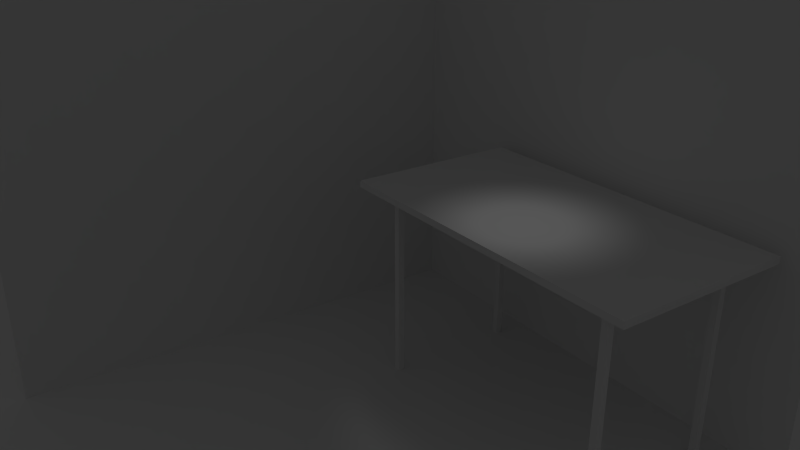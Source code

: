 # Source: desktop.blend  (saved by Blender 2.62.0; exported with 4.5.12 LTS)
import bpy
from mathutils import Matrix  # noqa: F401  (used for matrix-valued properties, if any)

bpy.ops.wm.read_factory_settings(use_empty=True)
scene = bpy.context.scene
scene.name = 'Scene'

# ---- collections
col_collection_1 = bpy.data.collections.new('Collection 1'); scene.collection.children.link(col_collection_1)

# ---- materials (node trees are filled in below, after node groups)
mat_material_002 = bpy.data.materials.new('Material.002')
mat_material_002.alpha_threshold = 0.0
mat_material_002.use_transparent_shadow = False
mat_material_002.preview_render_type = 'FLAT'
mat_material_002.roughness = 0.5
mat_material_002.line_color = (0.0, 0.0, 0.0, 1.0)
mat_v_gg_1 = bpy.data.materials.new('Vägg 1')
mat_v_gg_1.alpha_threshold = 0.0
mat_v_gg_1.use_transparent_shadow = False
mat_v_gg_1.preview_render_type = 'FLAT'
mat_v_gg_1.roughness = 0.5
mat_v_gg_1.line_color = (0.0, 0.0, 0.0, 1.0)
mat_floor = bpy.data.materials.new('Floor')
mat_floor.alpha_threshold = 0.0
mat_floor.use_transparent_shadow = False
mat_floor.roughness = 0.5
mat_floor.line_color = (0.0, 0.0, 0.0, 1.0)
mat_material_001 = bpy.data.materials.new('Material.001')
mat_material_001.alpha_threshold = 0.0
mat_material_001.use_transparent_shadow = False
mat_material_001.roughness = 0.5
mat_material_001.line_color = (0.0, 0.0, 0.0, 1.0)

# ---- material node trees

# ---- world
world_world = bpy.data.worlds.new('World'); scene.world = world_world
world_world.color = (0.05088, 0.05088, 0.05088)
world_world.use_sun_shadow = False
world_world.sun_shadow_jitter_overblur = 0.0
world_world.cycles.sampling_method = 'MANUAL'
world_world.cycles.sample_map_resolution = 256

# ---- cameras
cam_camera = bpy.data.cameras.new('Camera')
cam_camera.clip_end = 100.0
cam_camera.lens = 35.0
cam_camera.sensor_width = 32.0
cam_camera.sensor_height = 18.0
cam_camera.ortho_scale = 7.314
cam_camera.dof.focus_distance = 0.0
cam_camera.dof.aperture_fstop = 128.0

# ---- lights
light_lamp = bpy.data.lights.new('Lamp', 'SPOT')
light_lamp.transmission_factor = 0.0
light_lamp.cutoff_distance = 30.0
light_lamp.energy = 100.0
light_lamp.shadow_buffer_clip_start = 1.001
light_lamp.shadow_soft_size = 1.0
light_lamp.shadow_maximum_resolution = 0.006
light_lamp.use_absolute_resolution = True
light_lamp.spot_blend = 0.3126
light_lamp.cycles.use_multiple_importance_sampling = False

# ---- meshes
me_plane_002 = bpy.data.meshes.new('Plane.002')
me_plane_002.from_pydata([(1.0, 1.0, 0.0), (1.0, -1.0, 0.0), (-1.0, -1.0, 0.0), (-1.0, 1.0, 0.0)], [], [(0, 3, 2, 1)])
me_plane_002.materials.append(mat_material_002)
me_plane_002.use_remesh_preserve_volume = False
me_plane_002.use_remesh_preserve_attributes = False
me_plane_002.use_mirror_vertex_groups = False
me_plane_002.update()
me_plane_001 = bpy.data.meshes.new('Plane.001')
me_plane_001.from_pydata([(1.0, 1.0, 0.0), (1.0, -1.0, 0.0), (-1.0, -1.0, 0.0), (-1.0, 1.0, 0.0)], [], [(0, 3, 2, 1)])
me_plane_001.materials.append(mat_v_gg_1)
me_plane_001.use_remesh_preserve_volume = False
me_plane_001.use_remesh_preserve_attributes = False
me_plane_001.use_mirror_vertex_groups = False
me_plane_001.update()
me_plane = bpy.data.meshes.new('Plane')
me_plane.from_pydata([(1.0, 1.0, 0.0), (1.0, -1.0, 0.0), (-1.0, -1.0, 0.0), (-1.0, 1.0, 0.0)], [], [(0, 3, 2, 1)])
me_plane.materials.append(mat_floor)
me_plane.use_remesh_preserve_volume = False
me_plane.use_remesh_preserve_attributes = False
me_plane.use_mirror_vertex_groups = False
me_plane.update()
me_cube = bpy.data.meshes.new('Cube')
me_cube.from_pydata([(90.0, 47.0, 0.9667), (90.0, -7.0, 0.9667), (-10.0, -7.0, 0.9667), (-10.0, 47.0, 0.9667), (90.0, 47.0, 1.033), (90.0, -7.0, 1.033), (-10.0, -7.0, 1.033), (-10.0, 47.0, 1.033), (81.0, 1.0, -1.0), (81.0, -1.0, -1.0), (79.0, -1.0, -1.0), (79.0, 1.0, -1.0), (81.0, 1.0, 1.0), (81.0, -1.0, 1.0), (79.0, -1.0, 1.0), (79.0, 1.0, 1.0), (81.0, 41.0, -1.0), (81.0, 39.0, -1.0), (79.0, 39.0, -1.0), (79.0, 41.0, -1.0), (81.0, 41.0, 1.0), (81.0, 39.0, 1.0), (79.0, 39.0, 1.0), (79.0, 41.0, 1.0), (1.0, 41.0, -1.0), (1.0, 39.0, -1.0), (-1.0, 39.0, -1.0), (-1.0, 41.0, -1.0), (1.0, 41.0, 1.0), (1.0, 39.0, 1.0), (-1.0, 39.0, 1.0), (-1.0, 41.0, 1.0), (1.0, 1.0, -1.0), (1.0, -1.0, -1.0), (-1.0, -1.0, -1.0), (-1.0, 1.0, -1.0), (1.0, 1.0, 1.0), (1.0, -1.0, 1.0), (-1.0, -1.0, 1.0), (-1.0, 1.0, 1.0)], [], [(0, 1, 2, 3), (4, 7, 6, 5), (0, 4, 5, 1), (1, 5, 6, 2), (2, 6, 7, 3), (4, 0, 3, 7), (8, 9, 10, 11), (12, 15, 14, 13), (8, 12, 13, 9), (9, 13, 14, 10), (10, 14, 15, 11), (12, 8, 11, 15), (16, 17, 18, 19), (20, 23, 22, 21), (16, 20, 21, 17), (17, 21, 22, 18), (18, 22, 23, 19), (20, 16, 19, 23), (24, 25, 26, 27), (28, 31, 30, 29), (24, 28, 29, 25), (25, 29, 30, 26), (26, 30, 31, 27), (28, 24, 27, 31), (32, 33, 34, 35), (36, 39, 38, 37), (32, 36, 37, 33), (33, 37, 38, 34), (34, 38, 39, 35), (36, 32, 35, 39)])
me_cube.materials.append(mat_material_001)
me_cube.use_remesh_preserve_volume = False
me_cube.use_remesh_preserve_attributes = False
me_cube.use_mirror_vertex_groups = False
me_cube.update()

# ---- objects
ob_wall = bpy.data.objects.new('Wall', me_plane_002)
ob_wall_001 = bpy.data.objects.new('Wall.001', me_plane_001)
ob_floor = bpy.data.objects.new('Floor', me_plane)
ob_table = bpy.data.objects.new('Table', me_cube)
ob_lamp = bpy.data.objects.new('Lamp', light_lamp)
ob_camera = bpy.data.objects.new('Camera', cam_camera)

# ---- transforms, parenting, visibility, modifiers, constraints
ob_wall.location = (-5.0, 0.0, 5.0)
ob_wall.rotation_euler = (1.571, 1.571, 1.571)
ob_wall.scale = (10.0, 10.0, 1.0)
ob_wall.lineart.crease_threshold = 0.0
ob_wall_001.location = (0.0, 5.0, 5.0)
ob_wall_001.rotation_euler = (1.571, 0.0, 0.0)
ob_wall_001.scale = (10.0, 10.0, 1.0)
ob_wall_001.lineart.crease_threshold = 0.0
ob_floor.location = (0.0, 0.0, 0.0)
ob_floor.scale = (100.0, 100.0, 1.0)
ob_floor.hide_viewport = True
ob_floor.lineart.crease_threshold = 0.0
ob_table.location = (0.0, 0.0, 3.0)
ob_table.scale = (0.1, 0.1, 3.0)
ob_table.lock_rotations_4d = False
ob_table.empty_display_type = 'ARROWS'
ob_table.lineart.crease_threshold = 0.0
ob_lamp.location = (4.076, 1.005, 12.0)
ob_lamp.lock_rotations_4d = False
ob_lamp.empty_display_type = 'ARROWS'
ob_lamp.color = (0.0, 0.0, 0.0, 0.0)
ob_lamp.lineart.crease_threshold = 0.0
ob_camera.location = (19.14, -13.39, 15.0)
ob_camera.rotation_euler = (1.162, 0.0, 0.9599)
ob_camera.lock_rotations_4d = False
ob_camera.empty_display_type = 'ARROWS'
ob_camera.color = (0.0, 0.0, 0.0, 0.0)
ob_camera.display_type = 'WIRE'
ob_camera.lineart.crease_threshold = 0.0

# ---- collection membership
col_collection_1.objects.link(ob_wall)
col_collection_1.objects.link(ob_wall_001)
col_collection_1.objects.link(ob_floor)
col_collection_1.objects.link(ob_table)
col_collection_1.objects.link(ob_lamp)
col_collection_1.objects.link(ob_camera)

# ---- scene / render settings (as saved in the file)
scene.camera = ob_camera
scene.frame_start = 1; scene.frame_end = 250; scene.frame_set(1)
scene.render.engine = 'BLENDER_EEVEE_NEXT'
scene.render.image_settings.color_mode = 'RGB'
scene.render.image_settings.compression = 90
scene.render.resolution_percentage = 50
scene.render.dither_intensity = 0.0
scene.render.bake_margin = 2
scene.render.bake_bias = 0.0
scene.cycles.use_denoising = False
scene.cycles.samples = 10
scene.cycles.sampling_pattern = 'TABULATED_SOBOL'
scene.cycles.light_sampling_threshold = 0.0
scene.cycles.use_adaptive_sampling = False
scene.cycles.use_light_tree = False
scene.cycles.blur_glossy = 0.0
scene.cycles.volume_bounces = 1
scene.cycles.pixel_filter_type = 'GAUSSIAN'
scene.cycles.sample_clamp_indirect = 0.0
scene.view_settings.view_transform = 'Standard'
bpy.context.view_layer.update()
